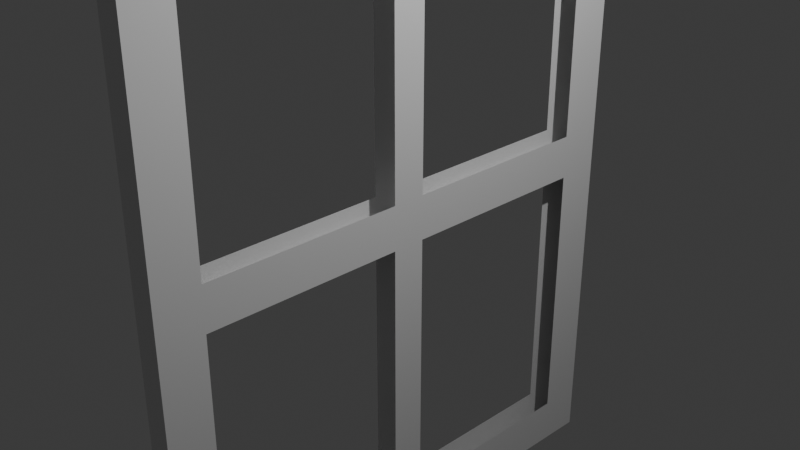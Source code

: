 # Source: wimdow.blend  (saved by Blender 4.0.36; exported with 4.5.12 LTS)
import bpy
from mathutils import Matrix  # noqa: F401  (used for matrix-valued properties, if any)

bpy.ops.wm.read_factory_settings(use_empty=True)
scene = bpy.context.scene
scene.name = 'Scene'

# ---- collections
col_collection = bpy.data.collections.new('Collection'); scene.collection.children.link(col_collection)

# ---- materials (node trees are filled in below, after node groups)
mat_material = bpy.data.materials.new('Material')
mat_material.alpha_threshold = 0.0
mat_material.use_transparent_shadow = False
mat_material.roughness = 0.5
mat_material.line_color = (0.0, 0.0, 0.0, 1.0)

# ---- material node trees
mat_material.use_nodes = True; mat_material.node_tree.nodes.clear()
_N = mat_material.node_tree.nodes; _L = mat_material.node_tree.links
n0 = _N.new('ShaderNodeOutputMaterial'); n0.name = 'Material Output'; n0.location = (300, 300)
n1 = _N.new('ShaderNodeBsdfPrincipled'); n1.name = 'Principled BSDF'; n1.location = (10, 300)
n1.inputs[3].default_value = 1.45
_L.new(n1.outputs[0], n0.inputs[0])
n0.is_active_output = True

# ---- world
world_world = bpy.data.worlds.new('World'); scene.world = world_world
world_world.use_nodes = True; world_world.node_tree.nodes.clear()
_N = world_world.node_tree.nodes; _L = world_world.node_tree.links
n0 = _N.new('ShaderNodeOutputWorld'); n0.name = 'World Output'; n0.location = (300, 300)
n1 = _N.new('ShaderNodeBackground'); n1.name = 'Background'; n1.location = (10, 300)
n1.inputs[0].default_value = (0.05088, 0.05088, 0.05088, 1.0)
_L.new(n1.outputs[0], n0.inputs[0])
n0.is_active_output = True
world_world.color = (0.05088, 0.05088, 0.05088)
world_world.use_sun_shadow = False
world_world.sun_shadow_jitter_overblur = 0.0

# ---- cameras
cam_camera = bpy.data.cameras.new('Camera')
cam_camera.clip_end = 100.0
cam_camera.ortho_scale = 7.314

# ---- lights
light_light = bpy.data.lights.new('Light', 'POINT')
light_light.transmission_factor = 0.0
light_light.use_soft_falloff = False
light_light.energy = 1000.0
light_light.shadow_soft_size = 0.1
light_light.shadow_maximum_resolution = 0.006
light_light.use_absolute_resolution = True

# ---- meshes
me_cube = bpy.data.meshes.new('Cube')
me_cube.from_pydata([(1.0, 0.8941, 0.9265), (1.0, 0.8941, -0.9265), (1.0, -0.8941, 0.9265), (1.0, -0.8941, -0.9265), (-1.0, 0.8941, 0.9265), (-1.0, 0.8941, -0.9265), (-1.0, -0.8941, 0.9265), (-1.0, -0.8941, -0.9265), (-1.0, 0.0, -0.9265), (1.0, 0.0, 0.9265), (-1.0, 0.0, 0.9265), (1.0, 0.0, -0.9265), (-1.0, 0.0, -1.0), (-1.0, -1.0, -1.0), (1.0, 1.0, 1.0), (1.0, 1.0, -1.0), (-1.0, -1.0, 1.0), (1.0, -1.0, 1.0), (1.0, -1.0, -1.0), (-1.0, 1.0, 1.0), (-1.0, 1.0, -1.0), (1.0, 0.0, 1.0), (-1.0, 0.0, 1.0), (1.0, 0.0, -1.0), (1.0, 1.0, 0.0), (-1.0, -1.0, 0.0), (1.0, -1.0, 0.0), (-1.0, 1.0, 0.0), (1.0, 0.0, 0.0), (-1.0, 0.0, 0.0), (1.0, 0.8941, 0.0), (-1.0, -0.8941, 0.0), (1.0, -0.8941, 0.0), (-1.0, 0.8941, 0.0), (-1.0, 0.06406, 0.06406), (-1.0, 0.06406, 0.8624), (-1.0, 0.8301, 0.8624), (-1.0, 0.8301, 0.06406), (1.0, -0.06406, 0.06406), (1.0, -0.06406, 0.8624), (1.0, -0.8301, 0.8624), (1.0, -0.8301, 0.06406), (1.0, 0.8301, 0.06406), (1.0, 0.8301, 0.8624), (1.0, 0.06406, 0.8624), (1.0, 0.06406, 0.06406), (-1.0, -0.8301, 0.06406), (-1.0, -0.8301, 0.8624), (-1.0, -0.06406, 0.8624), (-1.0, -0.06406, 0.06406), (-1.0, -0.8301, -0.8624), (-1.0, -0.8301, -0.06406), (-1.0, -0.06406, -0.06406), (-1.0, -0.06406, -0.8624), (1.0, 0.8301, -0.8624), (1.0, 0.8301, -0.06406), (1.0, 0.06406, -0.06406), (1.0, 0.06406, -0.8624), (1.0, -0.06406, -0.8624), (1.0, -0.06406, -0.06406), (1.0, -0.8301, -0.06406), (1.0, -0.8301, -0.8624), (-1.0, 0.06406, -0.8624), (-1.0, 0.06406, -0.06406), (-1.0, 0.8301, -0.06406), (-1.0, 0.8301, -0.8624)], [], [(21, 22, 16, 17), (26, 17, 16, 25), (12, 23, 18, 13), (27, 19, 14, 24), (20, 15, 23, 12), (14, 19, 22, 21), (7, 8, 12, 13), (30, 1, 15, 24), (31, 7, 13, 25), (32, 2, 17, 26), (33, 4, 19, 27), (2, 9, 21, 17), (4, 10, 22, 19), (1, 11, 23, 15), (8, 5, 20, 12), (9, 0, 14, 21), (10, 6, 16, 22), (11, 3, 18, 23), (5, 33, 27, 20), (3, 32, 26, 18), (6, 31, 25, 16), (0, 30, 24, 14), (20, 27, 24, 15), (18, 26, 25, 13), (29, 10, 35, 34), (10, 4, 36, 35), (4, 33, 37, 36), (33, 29, 34, 37), (28, 9, 39, 38), (9, 2, 40, 39), (2, 32, 41, 40), (32, 28, 38, 41), (30, 0, 43, 42), (0, 9, 44, 43), (9, 28, 45, 44), (28, 30, 42, 45), (31, 6, 47, 46), (6, 10, 48, 47), (10, 29, 49, 48), (29, 31, 46, 49), (7, 31, 51, 50), (31, 29, 52, 51), (29, 8, 53, 52), (8, 7, 50, 53), (1, 30, 55, 54), (30, 28, 56, 55), (28, 11, 57, 56), (11, 1, 54, 57), (11, 28, 59, 58), (28, 32, 60, 59), (32, 3, 61, 60), (3, 11, 58, 61), (8, 29, 63, 62), (29, 33, 64, 63), (33, 5, 65, 64), (5, 8, 62, 65), (31, 32, 28, 30, 33, 29)])
_uv = me_cube.uv_layers.new(name='UVMap')
_uv.uv.foreach_set('vector', [0.625, 0.625, 0.875, 0.625, 0.875, 0.75, 0.625, 0.75, 0.5, 0.75, 0.625, 0.75, 0.625, 1.0, 0.5, 1.0, 0.125, 0.625, 0.375, 0.625, 0.375, 0.75, 0.125, 0.75, 0.5, 0.25, 0.625, 0.25, 0.625, 0.5, 0.5, 0.5, 0.125, 0.5, 0.375, 0.5, 0.375, 0.625, 0.125, 0.625, 0.625, 0.5, 0.875, 0.5, 0.875, 0.625, 0.625, 0.625, 0.3975, 0.02249, 0.3975, 0.125, 0.375, 0.125, 0.375, 0.0, 0.5, 0.5225, 0.3975, 0.5225, 0.375, 0.5, 0.5, 0.5, 0.5, 0.02249, 0.3975, 0.02249, 0.375, 0.0, 0.5, 0.0, 0.5, 0.7275, 0.6025, 0.7275, 0.625, 0.75, 0.5, 0.75, 0.5, 0.2275, 0.6025, 0.2275, 0.625, 0.25, 0.5, 0.25, 0.6025, 0.7275, 0.6025, 0.625, 0.625, 0.625, 0.625, 0.75, 0.6025, 0.2275, 0.6025, 0.125, 0.625, 0.125, 0.625, 0.25, 0.3975, 0.5225, 0.3975, 0.625, 0.375, 0.625, 0.375, 0.5, 0.3975, 0.125, 0.3975, 0.2275, 0.375, 0.25, 0.375, 0.125, 0.6025, 0.625, 0.6025, 0.5225, 0.625, 0.5, 0.625, 0.625, 0.6025, 0.125, 0.6025, 0.02249, 0.625, 0.0, 0.625, 0.125, 0.3975, 0.625, 0.3975, 0.7275, 0.375, 0.75, 0.375, 0.625, 0.3975, 0.2275, 0.5, 0.2275, 0.5, 0.25, 0.375, 0.25, 0.3975, 0.7275, 0.5, 0.7275, 0.5, 0.75, 0.375, 0.75, 0.6025, 0.02249, 0.5, 0.02249, 0.5, 0.0, 0.625, 0.0, 0.6025, 0.5225, 0.5, 0.5225, 0.5, 0.5, 0.625, 0.5, 0.375, 0.25, 0.5, 0.25, 0.5, 0.5, 0.375, 0.5, 0.375, 0.75, 0.5, 0.75, 0.5, 1.0, 0.375, 1.0, 0.5, 0.125, 0.6025, 0.125, 0.5954, 0.1323, 0.5071, 0.1323, 0.6025, 0.125, 0.6025, 0.2275, 0.5954, 0.2202, 0.5954, 0.1323, 0.6025, 0.2275, 0.5, 0.2275, 0.5071, 0.2202, 0.5954, 0.2202, 0.5, 0.2275, 0.5, 0.125, 0.5071, 0.1323, 0.5071, 0.2202, 0.5, 0.625, 0.6025, 0.625, 0.5954, 0.6323, 0.5071, 0.6323, 0.6025, 0.625, 0.6025, 0.7275, 0.5954, 0.7202, 0.5954, 0.6323, 0.6025, 0.7275, 0.5, 0.7275, 0.5071, 0.7202, 0.5954, 0.7202, 0.5, 0.7275, 0.5, 0.625, 0.5071, 0.6323, 0.5071, 0.7202, 0.5, 0.5225, 0.6025, 0.5225, 0.5954, 0.5298, 0.5071, 0.5298, 0.6025, 0.5225, 0.6025, 0.625, 0.5954, 0.6177, 0.5954, 0.5298, 0.6025, 0.625, 0.5, 0.625, 0.5071, 0.6177, 0.5954, 0.6177, 0.5, 0.625, 0.5, 0.5225, 0.5071, 0.5298, 0.5071, 0.6177, 0.5, 0.02249, 0.6025, 0.02249, 0.5954, 0.02983, 0.5071, 0.02983, 0.6025, 0.02249, 0.6025, 0.125, 0.5954, 0.1177, 0.5954, 0.02983, 0.6025, 0.125, 0.5, 0.125, 0.5071, 0.1177, 0.5954, 0.1177, 0.5, 0.125, 0.5, 0.02249, 0.5071, 0.02983, 0.5071, 0.1177, 0.3975, 0.02249, 0.5, 0.02249, 0.4929, 0.02983, 0.4046, 0.02983, 0.5, 0.02249, 0.5, 0.125, 0.4929, 0.1177, 0.4929, 0.02983, 0.5, 0.125, 0.3975, 0.125, 0.4046, 0.1177, 0.4929, 0.1177, 0.3975, 0.125, 0.3975, 0.02249, 0.4046, 0.02983, 0.4046, 0.1177, 0.3975, 0.5225, 0.5, 0.5225, 0.4929, 0.5298, 0.4046, 0.5298, 0.5, 0.5225, 0.5, 0.625, 0.4929, 0.6177, 0.4929, 0.5298, 0.5, 0.625, 0.3975, 0.625, 0.4046, 0.6177, 0.4929, 0.6177, 0.3975, 0.625, 0.3975, 0.5225, 0.4046, 0.5298, 0.4046, 0.6177, 0.3975, 0.625, 0.5, 0.625, 0.4929, 0.6323, 0.4046, 0.6323, 0.5, 0.625, 0.5, 0.7275, 0.4929, 0.7202, 0.4929, 0.6323, 0.5, 0.7275, 0.3975, 0.7275, 0.4046, 0.7202, 0.4929, 0.7202, 0.3975, 0.7275, 0.3975, 0.625, 0.4046, 0.6323, 0.4046, 0.7202, 0.3975, 0.125, 0.5, 0.125, 0.4929, 0.1323, 0.4046, 0.1323, 0.5, 0.125, 0.5, 0.2275, 0.4929, 0.2202, 0.4929, 0.1323, 0.5, 0.2275, 0.3975, 0.2275, 0.4046, 0.2202, 0.4929, 0.2202, 0.3975, 0.2275, 0.3975, 0.125, 0.4046, 0.1323, 0.4046, 0.2202, 0.0, 0.0, 0.0, 0.0, 0.0, 0.0, 0.0, 0.0, 0.0, 0.0, 0.0, 0.0])
me_cube.materials.append(mat_material)
me_cube.use_mirror_vertex_groups = False
me_cube.update()

# ---- objects
ob_cube = bpy.data.objects.new('Cube', me_cube)
ob_light = bpy.data.objects.new('Light', light_light)
ob_camera = bpy.data.objects.new('Camera', cam_camera)

# ---- transforms, parenting, visibility, modifiers, constraints
ob_cube.location = (0.0, 0.0, 0.0)
ob_cube.scale = (-0.1433, 2.967, 3.951)
ob_cube.lock_rotations_4d = False
ob_cube.empty_display_type = 'ARROWS'
ob_cube.lineart.crease_threshold = 0.0
ob_light.location = (4.076, 1.005, 5.904)
ob_light.rotation_euler = (0.6503, 0.05522, 1.866)
ob_light.lock_rotations_4d = False
ob_light.empty_display_type = 'ARROWS'
ob_light.color = (0.0, 0.0, 0.0, 0.0)
ob_light.lineart.crease_threshold = 0.0
ob_camera.location = (7.359, -6.926, 4.958)
ob_camera.rotation_euler = (1.109, 0.0, 0.8149)
ob_camera.lock_rotations_4d = False
ob_camera.empty_display_type = 'ARROWS'
ob_camera.color = (0.0, 0.0, 0.0, 0.0)
ob_camera.display_type = 'WIRE'
ob_camera.lineart.crease_threshold = 0.0

# ---- collection membership
col_collection.objects.link(ob_cube)
col_collection.objects.link(ob_light)
col_collection.objects.link(ob_camera)

# ---- scene / render settings (as saved in the file)
scene.camera = ob_camera
scene.frame_start = 1; scene.frame_end = 250; scene.frame_set(1)
scene.render.engine = 'BLENDER_EEVEE_NEXT'
scene.cycles.sampling_pattern = 'TABULATED_SOBOL'
bpy.context.view_layer.update()
